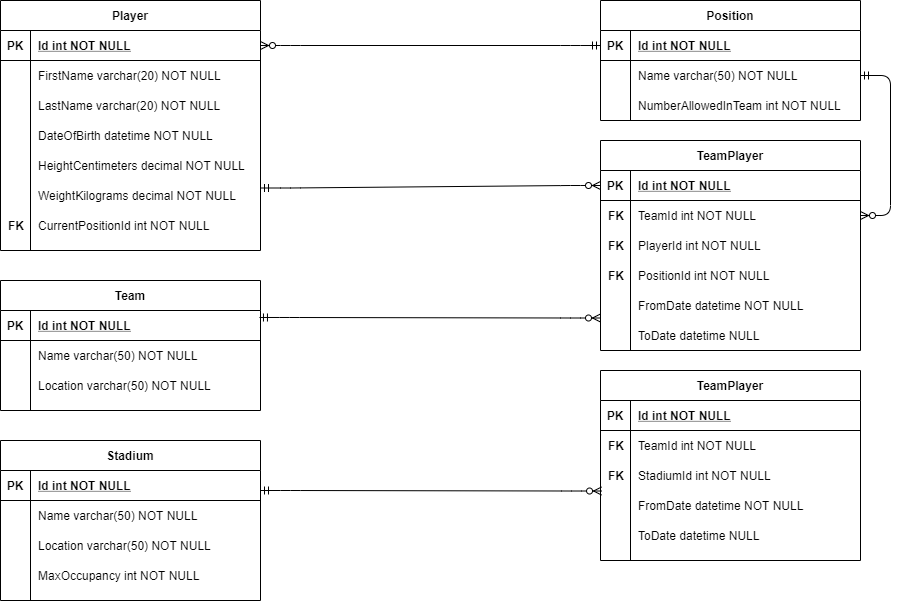

The diagram above was exported from draw.io. Its source (the exported page's mxGraphModel, read from the mxfile embedded in the PNG):
<mxGraphModel dx="1422" dy="762" grid="1" gridSize="10" guides="1" tooltips="1" connect="1" arrows="1" fold="1" page="1" pageScale="1" pageWidth="850" pageHeight="1100" math="0" shadow="0" extFonts="Permanent Marker^https://fonts.googleapis.com/css?family=Permanent+Marker">
  <root>
    <mxCell id="0" />
    <mxCell id="1" parent="0" />
    <mxCell id="C-vyLk0tnHw3VtMMgP7b-1" value="" style="edgeStyle=entityRelationEdgeStyle;endArrow=ERzeroToMany;startArrow=ERmandOne;endFill=1;startFill=0;exitX=0;exitY=0.5;exitDx=0;exitDy=0;entryX=1;entryY=0.5;entryDx=0;entryDy=0;" parent="1" source="fY_bY_-XRFUOcU21bGpu-25" target="C-vyLk0tnHw3VtMMgP7b-24" edge="1">
      <mxGeometry width="100" height="100" relative="1" as="geometry">
        <mxPoint x="340" y="720" as="sourcePoint" />
        <mxPoint x="510" y="290" as="targetPoint" />
      </mxGeometry>
    </mxCell>
    <mxCell id="C-vyLk0tnHw3VtMMgP7b-23" value="Player" style="shape=table;startSize=30;container=1;collapsible=1;childLayout=tableLayout;fixedRows=1;rowLines=0;fontStyle=1;align=center;resizeLast=1;" parent="1" vertex="1">
      <mxGeometry x="120" y="120" width="260" height="250" as="geometry" />
    </mxCell>
    <mxCell id="C-vyLk0tnHw3VtMMgP7b-24" value="" style="shape=partialRectangle;collapsible=0;dropTarget=0;pointerEvents=0;fillColor=none;points=[[0,0.5],[1,0.5]];portConstraint=eastwest;top=0;left=0;right=0;bottom=1;" parent="C-vyLk0tnHw3VtMMgP7b-23" vertex="1">
      <mxGeometry y="30" width="260" height="30" as="geometry" />
    </mxCell>
    <mxCell id="C-vyLk0tnHw3VtMMgP7b-25" value="PK" style="shape=partialRectangle;overflow=hidden;connectable=0;fillColor=none;top=0;left=0;bottom=0;right=0;fontStyle=1;" parent="C-vyLk0tnHw3VtMMgP7b-24" vertex="1">
      <mxGeometry width="30" height="30" as="geometry" />
    </mxCell>
    <mxCell id="C-vyLk0tnHw3VtMMgP7b-26" value="Id int NOT NULL " style="shape=partialRectangle;overflow=hidden;connectable=0;fillColor=none;top=0;left=0;bottom=0;right=0;align=left;spacingLeft=6;fontStyle=5;" parent="C-vyLk0tnHw3VtMMgP7b-24" vertex="1">
      <mxGeometry x="30" width="230" height="30" as="geometry" />
    </mxCell>
    <mxCell id="C-vyLk0tnHw3VtMMgP7b-27" value="" style="shape=partialRectangle;collapsible=0;dropTarget=0;pointerEvents=0;fillColor=none;points=[[0,0.5],[1,0.5]];portConstraint=eastwest;top=0;left=0;right=0;bottom=0;" parent="C-vyLk0tnHw3VtMMgP7b-23" vertex="1">
      <mxGeometry y="60" width="260" height="30" as="geometry" />
    </mxCell>
    <mxCell id="C-vyLk0tnHw3VtMMgP7b-28" value="" style="shape=partialRectangle;overflow=hidden;connectable=0;fillColor=none;top=0;left=0;bottom=0;right=0;" parent="C-vyLk0tnHw3VtMMgP7b-27" vertex="1">
      <mxGeometry width="30" height="30" as="geometry" />
    </mxCell>
    <mxCell id="C-vyLk0tnHw3VtMMgP7b-29" value="FirstName varchar(20) NOT NULL" style="shape=partialRectangle;overflow=hidden;connectable=0;fillColor=none;top=0;left=0;bottom=0;right=0;align=left;spacingLeft=6;" parent="C-vyLk0tnHw3VtMMgP7b-27" vertex="1">
      <mxGeometry x="30" width="230" height="30" as="geometry" />
    </mxCell>
    <mxCell id="fY_bY_-XRFUOcU21bGpu-1" value="LastName varchar(20) NOT NULL" style="shape=partialRectangle;overflow=hidden;connectable=0;fillColor=none;top=0;left=0;bottom=0;right=0;align=left;spacingLeft=6;" vertex="1" parent="1">
      <mxGeometry x="150" y="210" width="220" height="30" as="geometry" />
    </mxCell>
    <mxCell id="fY_bY_-XRFUOcU21bGpu-2" value="DateOfBirth datetime NOT NULL" style="shape=partialRectangle;overflow=hidden;connectable=0;fillColor=none;top=0;left=0;bottom=0;right=0;align=left;spacingLeft=6;" vertex="1" parent="1">
      <mxGeometry x="150" y="240" width="220" height="30" as="geometry" />
    </mxCell>
    <mxCell id="fY_bY_-XRFUOcU21bGpu-3" value="HeightCentimeters decimal NOT NULL" style="shape=partialRectangle;overflow=hidden;connectable=0;fillColor=none;top=0;left=0;bottom=0;right=0;align=left;spacingLeft=6;" vertex="1" parent="1">
      <mxGeometry x="150" y="270" width="220" height="30" as="geometry" />
    </mxCell>
    <mxCell id="fY_bY_-XRFUOcU21bGpu-4" value="WeightKilograms decimal NOT NULL" style="shape=partialRectangle;overflow=hidden;connectable=0;fillColor=none;top=0;left=0;bottom=0;right=0;align=left;spacingLeft=6;" vertex="1" parent="1">
      <mxGeometry x="150" y="300" width="220" height="30" as="geometry" />
    </mxCell>
    <mxCell id="fY_bY_-XRFUOcU21bGpu-5" value="CurrentPositionId int NOT NULL" style="shape=partialRectangle;overflow=hidden;connectable=0;fillColor=none;top=0;left=0;bottom=0;right=0;align=left;spacingLeft=6;" vertex="1" parent="1">
      <mxGeometry x="150" y="330" width="220" height="30" as="geometry" />
    </mxCell>
    <mxCell id="fY_bY_-XRFUOcU21bGpu-6" value="FK" style="shape=partialRectangle;overflow=hidden;connectable=0;fillColor=none;top=0;left=0;bottom=0;right=0;align=left;spacingLeft=6;fontStyle=1" vertex="1" parent="1">
      <mxGeometry x="120" y="330" width="30" height="30" as="geometry" />
    </mxCell>
    <mxCell id="fY_bY_-XRFUOcU21bGpu-7" value="Team" style="shape=table;startSize=30;container=1;collapsible=1;childLayout=tableLayout;fixedRows=1;rowLines=0;fontStyle=1;align=center;resizeLast=1;" vertex="1" parent="1">
      <mxGeometry x="120" y="400" width="260" height="130" as="geometry" />
    </mxCell>
    <mxCell id="fY_bY_-XRFUOcU21bGpu-8" value="" style="shape=partialRectangle;collapsible=0;dropTarget=0;pointerEvents=0;fillColor=none;points=[[0,0.5],[1,0.5]];portConstraint=eastwest;top=0;left=0;right=0;bottom=1;" vertex="1" parent="fY_bY_-XRFUOcU21bGpu-7">
      <mxGeometry y="30" width="260" height="30" as="geometry" />
    </mxCell>
    <mxCell id="fY_bY_-XRFUOcU21bGpu-9" value="PK" style="shape=partialRectangle;overflow=hidden;connectable=0;fillColor=none;top=0;left=0;bottom=0;right=0;fontStyle=1;" vertex="1" parent="fY_bY_-XRFUOcU21bGpu-8">
      <mxGeometry width="30" height="30" as="geometry" />
    </mxCell>
    <mxCell id="fY_bY_-XRFUOcU21bGpu-10" value="Id int NOT NULL " style="shape=partialRectangle;overflow=hidden;connectable=0;fillColor=none;top=0;left=0;bottom=0;right=0;align=left;spacingLeft=6;fontStyle=5;" vertex="1" parent="fY_bY_-XRFUOcU21bGpu-8">
      <mxGeometry x="30" width="230" height="30" as="geometry" />
    </mxCell>
    <mxCell id="fY_bY_-XRFUOcU21bGpu-11" value="" style="shape=partialRectangle;collapsible=0;dropTarget=0;pointerEvents=0;fillColor=none;points=[[0,0.5],[1,0.5]];portConstraint=eastwest;top=0;left=0;right=0;bottom=0;" vertex="1" parent="fY_bY_-XRFUOcU21bGpu-7">
      <mxGeometry y="60" width="260" height="30" as="geometry" />
    </mxCell>
    <mxCell id="fY_bY_-XRFUOcU21bGpu-12" value="" style="shape=partialRectangle;overflow=hidden;connectable=0;fillColor=none;top=0;left=0;bottom=0;right=0;" vertex="1" parent="fY_bY_-XRFUOcU21bGpu-11">
      <mxGeometry width="30" height="30" as="geometry" />
    </mxCell>
    <mxCell id="fY_bY_-XRFUOcU21bGpu-13" value="Name varchar(50) NOT NULL" style="shape=partialRectangle;overflow=hidden;connectable=0;fillColor=none;top=0;left=0;bottom=0;right=0;align=left;spacingLeft=6;" vertex="1" parent="fY_bY_-XRFUOcU21bGpu-11">
      <mxGeometry x="30" width="230" height="30" as="geometry" />
    </mxCell>
    <mxCell id="fY_bY_-XRFUOcU21bGpu-14" value="Location varchar(50) NOT NULL" style="shape=partialRectangle;overflow=hidden;connectable=0;fillColor=none;top=0;left=0;bottom=0;right=0;align=left;spacingLeft=6;" vertex="1" parent="1">
      <mxGeometry x="150" y="490" width="230" height="30" as="geometry" />
    </mxCell>
    <mxCell id="fY_bY_-XRFUOcU21bGpu-15" value="Stadium" style="shape=table;startSize=30;container=1;collapsible=1;childLayout=tableLayout;fixedRows=1;rowLines=0;fontStyle=1;align=center;resizeLast=1;" vertex="1" parent="1">
      <mxGeometry x="120" y="560" width="260" height="160" as="geometry" />
    </mxCell>
    <mxCell id="fY_bY_-XRFUOcU21bGpu-16" value="" style="shape=partialRectangle;collapsible=0;dropTarget=0;pointerEvents=0;fillColor=none;points=[[0,0.5],[1,0.5]];portConstraint=eastwest;top=0;left=0;right=0;bottom=1;" vertex="1" parent="fY_bY_-XRFUOcU21bGpu-15">
      <mxGeometry y="30" width="260" height="30" as="geometry" />
    </mxCell>
    <mxCell id="fY_bY_-XRFUOcU21bGpu-17" value="PK" style="shape=partialRectangle;overflow=hidden;connectable=0;fillColor=none;top=0;left=0;bottom=0;right=0;fontStyle=1;" vertex="1" parent="fY_bY_-XRFUOcU21bGpu-16">
      <mxGeometry width="30" height="30" as="geometry" />
    </mxCell>
    <mxCell id="fY_bY_-XRFUOcU21bGpu-18" value="Id int NOT NULL " style="shape=partialRectangle;overflow=hidden;connectable=0;fillColor=none;top=0;left=0;bottom=0;right=0;align=left;spacingLeft=6;fontStyle=5;" vertex="1" parent="fY_bY_-XRFUOcU21bGpu-16">
      <mxGeometry x="30" width="230" height="30" as="geometry" />
    </mxCell>
    <mxCell id="fY_bY_-XRFUOcU21bGpu-19" value="" style="shape=partialRectangle;collapsible=0;dropTarget=0;pointerEvents=0;fillColor=none;points=[[0,0.5],[1,0.5]];portConstraint=eastwest;top=0;left=0;right=0;bottom=0;" vertex="1" parent="fY_bY_-XRFUOcU21bGpu-15">
      <mxGeometry y="60" width="260" height="30" as="geometry" />
    </mxCell>
    <mxCell id="fY_bY_-XRFUOcU21bGpu-20" value="" style="shape=partialRectangle;overflow=hidden;connectable=0;fillColor=none;top=0;left=0;bottom=0;right=0;" vertex="1" parent="fY_bY_-XRFUOcU21bGpu-19">
      <mxGeometry width="30" height="30" as="geometry" />
    </mxCell>
    <mxCell id="fY_bY_-XRFUOcU21bGpu-21" value="Name varchar(50) NOT NULL" style="shape=partialRectangle;overflow=hidden;connectable=0;fillColor=none;top=0;left=0;bottom=0;right=0;align=left;spacingLeft=6;" vertex="1" parent="fY_bY_-XRFUOcU21bGpu-19">
      <mxGeometry x="30" width="230" height="30" as="geometry" />
    </mxCell>
    <mxCell id="fY_bY_-XRFUOcU21bGpu-22" value="Location varchar(50) NOT NULL" style="shape=partialRectangle;overflow=hidden;connectable=0;fillColor=none;top=0;left=0;bottom=0;right=0;align=left;spacingLeft=6;" vertex="1" parent="1">
      <mxGeometry x="150" y="650" width="230" height="30" as="geometry" />
    </mxCell>
    <mxCell id="fY_bY_-XRFUOcU21bGpu-23" value="MaxOccupancy int NOT NULL" style="shape=partialRectangle;overflow=hidden;connectable=0;fillColor=none;top=0;left=0;bottom=0;right=0;align=left;spacingLeft=6;" vertex="1" parent="1">
      <mxGeometry x="150" y="680" width="230" height="30" as="geometry" />
    </mxCell>
    <mxCell id="fY_bY_-XRFUOcU21bGpu-24" value="Position" style="shape=table;startSize=30;container=1;collapsible=1;childLayout=tableLayout;fixedRows=1;rowLines=0;fontStyle=1;align=center;resizeLast=1;" vertex="1" parent="1">
      <mxGeometry x="720" y="120" width="260" height="120" as="geometry" />
    </mxCell>
    <mxCell id="fY_bY_-XRFUOcU21bGpu-25" value="" style="shape=partialRectangle;collapsible=0;dropTarget=0;pointerEvents=0;fillColor=none;points=[[0,0.5],[1,0.5]];portConstraint=eastwest;top=0;left=0;right=0;bottom=1;" vertex="1" parent="fY_bY_-XRFUOcU21bGpu-24">
      <mxGeometry y="30" width="260" height="30" as="geometry" />
    </mxCell>
    <mxCell id="fY_bY_-XRFUOcU21bGpu-26" value="PK" style="shape=partialRectangle;overflow=hidden;connectable=0;fillColor=none;top=0;left=0;bottom=0;right=0;fontStyle=1;" vertex="1" parent="fY_bY_-XRFUOcU21bGpu-25">
      <mxGeometry width="30" height="30" as="geometry" />
    </mxCell>
    <mxCell id="fY_bY_-XRFUOcU21bGpu-27" value="Id int NOT NULL " style="shape=partialRectangle;overflow=hidden;connectable=0;fillColor=none;top=0;left=0;bottom=0;right=0;align=left;spacingLeft=6;fontStyle=5;" vertex="1" parent="fY_bY_-XRFUOcU21bGpu-25">
      <mxGeometry x="30" width="230" height="30" as="geometry" />
    </mxCell>
    <mxCell id="fY_bY_-XRFUOcU21bGpu-28" value="" style="shape=partialRectangle;collapsible=0;dropTarget=0;pointerEvents=0;fillColor=none;points=[[0,0.5],[1,0.5]];portConstraint=eastwest;top=0;left=0;right=0;bottom=0;" vertex="1" parent="fY_bY_-XRFUOcU21bGpu-24">
      <mxGeometry y="60" width="260" height="30" as="geometry" />
    </mxCell>
    <mxCell id="fY_bY_-XRFUOcU21bGpu-29" value="" style="shape=partialRectangle;overflow=hidden;connectable=0;fillColor=none;top=0;left=0;bottom=0;right=0;" vertex="1" parent="fY_bY_-XRFUOcU21bGpu-28">
      <mxGeometry width="30" height="30" as="geometry" />
    </mxCell>
    <mxCell id="fY_bY_-XRFUOcU21bGpu-30" value="Name varchar(50) NOT NULL" style="shape=partialRectangle;overflow=hidden;connectable=0;fillColor=none;top=0;left=0;bottom=0;right=0;align=left;spacingLeft=6;" vertex="1" parent="fY_bY_-XRFUOcU21bGpu-28">
      <mxGeometry x="30" width="230" height="30" as="geometry" />
    </mxCell>
    <mxCell id="fY_bY_-XRFUOcU21bGpu-31" value="NumberAllowedInTeam int NOT NULL" style="shape=partialRectangle;overflow=hidden;connectable=0;fillColor=none;top=0;left=0;bottom=0;right=0;align=left;spacingLeft=6;" vertex="1" parent="1">
      <mxGeometry x="750" y="210" width="230" height="30" as="geometry" />
    </mxCell>
    <mxCell id="fY_bY_-XRFUOcU21bGpu-33" value="TeamPlayer" style="shape=table;startSize=30;container=1;collapsible=1;childLayout=tableLayout;fixedRows=1;rowLines=0;fontStyle=1;align=center;resizeLast=1;" vertex="1" parent="1">
      <mxGeometry x="720" y="260" width="260" height="210" as="geometry" />
    </mxCell>
    <mxCell id="fY_bY_-XRFUOcU21bGpu-34" value="" style="shape=partialRectangle;collapsible=0;dropTarget=0;pointerEvents=0;fillColor=none;points=[[0,0.5],[1,0.5]];portConstraint=eastwest;top=0;left=0;right=0;bottom=1;" vertex="1" parent="fY_bY_-XRFUOcU21bGpu-33">
      <mxGeometry y="30" width="260" height="30" as="geometry" />
    </mxCell>
    <mxCell id="fY_bY_-XRFUOcU21bGpu-35" value="PK" style="shape=partialRectangle;overflow=hidden;connectable=0;fillColor=none;top=0;left=0;bottom=0;right=0;fontStyle=1;" vertex="1" parent="fY_bY_-XRFUOcU21bGpu-34">
      <mxGeometry width="30" height="30" as="geometry" />
    </mxCell>
    <mxCell id="fY_bY_-XRFUOcU21bGpu-36" value="Id int NOT NULL " style="shape=partialRectangle;overflow=hidden;connectable=0;fillColor=none;top=0;left=0;bottom=0;right=0;align=left;spacingLeft=6;fontStyle=5;" vertex="1" parent="fY_bY_-XRFUOcU21bGpu-34">
      <mxGeometry x="30" width="230" height="30" as="geometry" />
    </mxCell>
    <mxCell id="fY_bY_-XRFUOcU21bGpu-37" value="" style="shape=partialRectangle;collapsible=0;dropTarget=0;pointerEvents=0;fillColor=none;points=[[0,0.5],[1,0.5]];portConstraint=eastwest;top=0;left=0;right=0;bottom=0;" vertex="1" parent="fY_bY_-XRFUOcU21bGpu-33">
      <mxGeometry y="60" width="260" height="30" as="geometry" />
    </mxCell>
    <mxCell id="fY_bY_-XRFUOcU21bGpu-38" value="" style="shape=partialRectangle;overflow=hidden;connectable=0;fillColor=none;top=0;left=0;bottom=0;right=0;" vertex="1" parent="fY_bY_-XRFUOcU21bGpu-37">
      <mxGeometry width="30" height="30" as="geometry" />
    </mxCell>
    <mxCell id="fY_bY_-XRFUOcU21bGpu-39" value="TeamId int NOT NULL" style="shape=partialRectangle;overflow=hidden;connectable=0;fillColor=none;top=0;left=0;bottom=0;right=0;align=left;spacingLeft=6;" vertex="1" parent="fY_bY_-XRFUOcU21bGpu-37">
      <mxGeometry x="30" width="230" height="30" as="geometry" />
    </mxCell>
    <mxCell id="fY_bY_-XRFUOcU21bGpu-40" value="PlayerId int NOT NULL" style="shape=partialRectangle;overflow=hidden;connectable=0;fillColor=none;top=0;left=0;bottom=0;right=0;align=left;spacingLeft=6;" vertex="1" parent="1">
      <mxGeometry x="750" y="350" width="230" height="30" as="geometry" />
    </mxCell>
    <mxCell id="fY_bY_-XRFUOcU21bGpu-41" value="PositionId int NOT NULL" style="shape=partialRectangle;overflow=hidden;connectable=0;fillColor=none;top=0;left=0;bottom=0;right=0;align=left;spacingLeft=6;" vertex="1" parent="1">
      <mxGeometry x="750" y="380" width="230" height="30" as="geometry" />
    </mxCell>
    <mxCell id="fY_bY_-XRFUOcU21bGpu-42" value="FromDate datetime NOT NULL" style="shape=partialRectangle;overflow=hidden;connectable=0;fillColor=none;top=0;left=0;bottom=0;right=0;align=left;spacingLeft=6;" vertex="1" parent="1">
      <mxGeometry x="750" y="410" width="220" height="30" as="geometry" />
    </mxCell>
    <mxCell id="fY_bY_-XRFUOcU21bGpu-43" value="ToDate datetime NULL" style="shape=partialRectangle;overflow=hidden;connectable=0;fillColor=none;top=0;left=0;bottom=0;right=0;align=left;spacingLeft=6;" vertex="1" parent="1">
      <mxGeometry x="750" y="440" width="220" height="30" as="geometry" />
    </mxCell>
    <mxCell id="fY_bY_-XRFUOcU21bGpu-44" value="FK" style="shape=partialRectangle;overflow=hidden;connectable=0;fillColor=none;top=0;left=0;bottom=0;right=0;align=left;spacingLeft=6;fontStyle=1" vertex="1" parent="1">
      <mxGeometry x="720" y="320" width="30" height="30" as="geometry" />
    </mxCell>
    <mxCell id="fY_bY_-XRFUOcU21bGpu-45" value="FK" style="shape=partialRectangle;overflow=hidden;connectable=0;fillColor=none;top=0;left=0;bottom=0;right=0;align=left;spacingLeft=6;fontStyle=1" vertex="1" parent="1">
      <mxGeometry x="720" y="350" width="30" height="30" as="geometry" />
    </mxCell>
    <mxCell id="fY_bY_-XRFUOcU21bGpu-46" value="FK" style="shape=partialRectangle;overflow=hidden;connectable=0;fillColor=none;top=0;left=0;bottom=0;right=0;align=left;spacingLeft=6;fontStyle=1" vertex="1" parent="1">
      <mxGeometry x="720" y="380" width="30" height="30" as="geometry" />
    </mxCell>
    <mxCell id="fY_bY_-XRFUOcU21bGpu-47" value="" style="edgeStyle=entityRelationEdgeStyle;endArrow=ERzeroToMany;startArrow=ERmandOne;endFill=1;startFill=0;entryX=1;entryY=0.5;entryDx=0;entryDy=0;" edge="1" parent="1" source="fY_bY_-XRFUOcU21bGpu-28" target="fY_bY_-XRFUOcU21bGpu-37">
      <mxGeometry width="100" height="100" relative="1" as="geometry">
        <mxPoint x="1420" y="210" as="sourcePoint" />
        <mxPoint x="1080" y="210" as="targetPoint" />
      </mxGeometry>
    </mxCell>
    <mxCell id="fY_bY_-XRFUOcU21bGpu-48" value="" style="edgeStyle=entityRelationEdgeStyle;endArrow=ERzeroToMany;startArrow=ERmandOne;endFill=1;startFill=0;exitX=1;exitY=0.75;exitDx=0;exitDy=0;entryX=0;entryY=0.5;entryDx=0;entryDy=0;" edge="1" parent="1" source="C-vyLk0tnHw3VtMMgP7b-23" target="fY_bY_-XRFUOcU21bGpu-34">
      <mxGeometry width="100" height="100" relative="1" as="geometry">
        <mxPoint x="880" y="334.5" as="sourcePoint" />
        <mxPoint x="540" y="334.5" as="targetPoint" />
      </mxGeometry>
    </mxCell>
    <mxCell id="fY_bY_-XRFUOcU21bGpu-49" value="" style="edgeStyle=entityRelationEdgeStyle;endArrow=ERzeroToMany;startArrow=ERmandOne;endFill=1;startFill=0;exitX=0.996;exitY=0.233;exitDx=0;exitDy=0;entryX=0;entryY=0.5;entryDx=0;entryDy=0;exitPerimeter=0;" edge="1" parent="1" source="fY_bY_-XRFUOcU21bGpu-8">
      <mxGeometry width="100" height="100" relative="1" as="geometry">
        <mxPoint x="380" y="440" as="sourcePoint" />
        <mxPoint x="720" y="437.5" as="targetPoint" />
      </mxGeometry>
    </mxCell>
    <mxCell id="fY_bY_-XRFUOcU21bGpu-50" value="TeamPlayer" style="shape=table;startSize=30;container=1;collapsible=1;childLayout=tableLayout;fixedRows=1;rowLines=0;fontStyle=1;align=center;resizeLast=1;" vertex="1" parent="1">
      <mxGeometry x="720" y="490" width="260" height="190" as="geometry" />
    </mxCell>
    <mxCell id="fY_bY_-XRFUOcU21bGpu-51" value="" style="shape=partialRectangle;collapsible=0;dropTarget=0;pointerEvents=0;fillColor=none;points=[[0,0.5],[1,0.5]];portConstraint=eastwest;top=0;left=0;right=0;bottom=1;" vertex="1" parent="fY_bY_-XRFUOcU21bGpu-50">
      <mxGeometry y="30" width="260" height="30" as="geometry" />
    </mxCell>
    <mxCell id="fY_bY_-XRFUOcU21bGpu-52" value="PK" style="shape=partialRectangle;overflow=hidden;connectable=0;fillColor=none;top=0;left=0;bottom=0;right=0;fontStyle=1;" vertex="1" parent="fY_bY_-XRFUOcU21bGpu-51">
      <mxGeometry width="30" height="30" as="geometry" />
    </mxCell>
    <mxCell id="fY_bY_-XRFUOcU21bGpu-53" value="Id int NOT NULL " style="shape=partialRectangle;overflow=hidden;connectable=0;fillColor=none;top=0;left=0;bottom=0;right=0;align=left;spacingLeft=6;fontStyle=5;" vertex="1" parent="fY_bY_-XRFUOcU21bGpu-51">
      <mxGeometry x="30" width="230" height="30" as="geometry" />
    </mxCell>
    <mxCell id="fY_bY_-XRFUOcU21bGpu-54" value="" style="shape=partialRectangle;collapsible=0;dropTarget=0;pointerEvents=0;fillColor=none;points=[[0,0.5],[1,0.5]];portConstraint=eastwest;top=0;left=0;right=0;bottom=0;" vertex="1" parent="fY_bY_-XRFUOcU21bGpu-50">
      <mxGeometry y="60" width="260" height="30" as="geometry" />
    </mxCell>
    <mxCell id="fY_bY_-XRFUOcU21bGpu-55" value="" style="shape=partialRectangle;overflow=hidden;connectable=0;fillColor=none;top=0;left=0;bottom=0;right=0;" vertex="1" parent="fY_bY_-XRFUOcU21bGpu-54">
      <mxGeometry width="30" height="30" as="geometry" />
    </mxCell>
    <mxCell id="fY_bY_-XRFUOcU21bGpu-56" value="TeamId int NOT NULL" style="shape=partialRectangle;overflow=hidden;connectable=0;fillColor=none;top=0;left=0;bottom=0;right=0;align=left;spacingLeft=6;" vertex="1" parent="fY_bY_-XRFUOcU21bGpu-54">
      <mxGeometry x="30" width="230" height="30" as="geometry" />
    </mxCell>
    <mxCell id="fY_bY_-XRFUOcU21bGpu-57" value="StadiumId int NOT NULL" style="shape=partialRectangle;overflow=hidden;connectable=0;fillColor=none;top=0;left=0;bottom=0;right=0;align=left;spacingLeft=6;" vertex="1" parent="1">
      <mxGeometry x="750" y="580" width="230" height="30" as="geometry" />
    </mxCell>
    <mxCell id="fY_bY_-XRFUOcU21bGpu-59" value="FromDate datetime NOT NULL" style="shape=partialRectangle;overflow=hidden;connectable=0;fillColor=none;top=0;left=0;bottom=0;right=0;align=left;spacingLeft=6;" vertex="1" parent="1">
      <mxGeometry x="750" y="610" width="220" height="30" as="geometry" />
    </mxCell>
    <mxCell id="fY_bY_-XRFUOcU21bGpu-60" value="ToDate datetime NULL" style="shape=partialRectangle;overflow=hidden;connectable=0;fillColor=none;top=0;left=0;bottom=0;right=0;align=left;spacingLeft=6;" vertex="1" parent="1">
      <mxGeometry x="750" y="640" width="220" height="30" as="geometry" />
    </mxCell>
    <mxCell id="fY_bY_-XRFUOcU21bGpu-61" value="FK" style="shape=partialRectangle;overflow=hidden;connectable=0;fillColor=none;top=0;left=0;bottom=0;right=0;align=left;spacingLeft=6;fontStyle=1" vertex="1" parent="1">
      <mxGeometry x="720" y="550" width="30" height="30" as="geometry" />
    </mxCell>
    <mxCell id="fY_bY_-XRFUOcU21bGpu-62" value="FK" style="shape=partialRectangle;overflow=hidden;connectable=0;fillColor=none;top=0;left=0;bottom=0;right=0;align=left;spacingLeft=6;fontStyle=1" vertex="1" parent="1">
      <mxGeometry x="720" y="580" width="30" height="30" as="geometry" />
    </mxCell>
    <mxCell id="fY_bY_-XRFUOcU21bGpu-63" value="" style="edgeStyle=entityRelationEdgeStyle;endArrow=ERzeroToMany;startArrow=ERmandOne;endFill=1;startFill=0;exitX=0.996;exitY=0.233;exitDx=0;exitDy=0;entryX=0;entryY=0.5;entryDx=0;entryDy=0;exitPerimeter=0;" edge="1" parent="1">
      <mxGeometry width="100" height="100" relative="1" as="geometry">
        <mxPoint x="380.00000000000006" y="610" as="sourcePoint" />
        <mxPoint x="721.04" y="610.51" as="targetPoint" />
      </mxGeometry>
    </mxCell>
  </root>
</mxGraphModel>